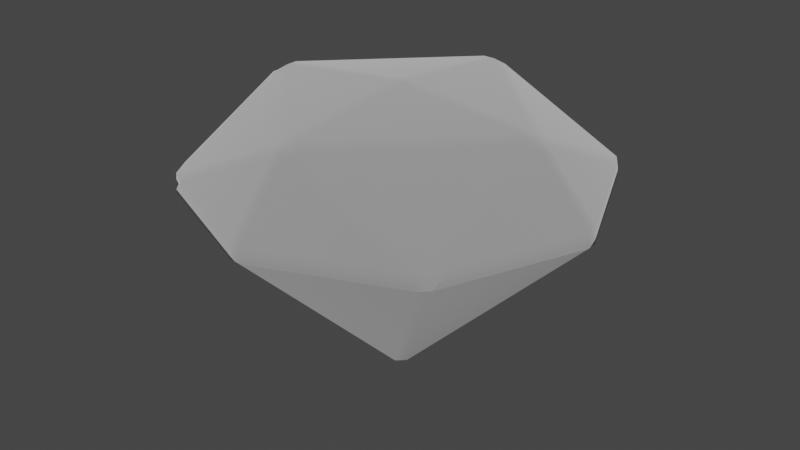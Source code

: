 # Source: part_jellyking_x1_01.blend  (saved by Blender 3.4.6; exported with 4.5.12 LTS)
import bpy
from mathutils import Matrix  # noqa: F401  (used for matrix-valued properties, if any)

bpy.ops.wm.read_factory_settings(use_empty=True)
scene = bpy.context.scene
scene.name = 'Scene'

# ---- collections
col_collection = bpy.data.collections.new('Collection'); scene.collection.children.link(col_collection)

# ---- materials (node trees are filled in below, after node groups)
mat_dummymtl_rsrc_world_prop_generic_interior_furniture_trophies_bo = bpy.data.materials.new('dummymtl-rsrc.world.prop.generic.interior.furniture.trophies.bo')
mat_dummymtl_rsrc_world_prop_generic_interior_furniture_trophies_bo.use_backface_culling = True
mat_dummymtl_rsrc_world_prop_generic_interior_furniture_trophies_bo.use_transparent_shadow = False

# ---- material node trees
mat_dummymtl_rsrc_world_prop_generic_interior_furniture_trophies_bo.use_nodes = True; mat_dummymtl_rsrc_world_prop_generic_interior_furniture_trophies_bo.node_tree.nodes.clear()
_N = mat_dummymtl_rsrc_world_prop_generic_interior_furniture_trophies_bo.node_tree.nodes; _L = mat_dummymtl_rsrc_world_prop_generic_interior_furniture_trophies_bo.node_tree.links
n0 = _N.new('ShaderNodeBsdfPrincipled'); n0.name = 'Principled BSDF'; n0.location = (10, 300)
n0.distribution = 'GGX'
n0.subsurface_method = 'RANDOM_WALK_SKIN'
n0.inputs[0].default_value = (1.0, 1.0, 1.0, 1.0)
n0.inputs[1].default_value = 1.0
n0.inputs[2].default_value = 1.0
n0.inputs[27].default_value = (0.0, 0.0, 0.0, 1.0)
n0.inputs[28].default_value = 1.0
n1 = _N.new('ShaderNodeOutputMaterial'); n1.name = 'Material Output'; n1.location = (320, 270)
_L.new(n0.outputs[0], n1.inputs[0])
n1.is_active_output = True

# ---- world
world_world = bpy.data.worlds.new('World'); scene.world = world_world
world_world.use_nodes = True; world_world.node_tree.nodes.clear()
_N = world_world.node_tree.nodes; _L = world_world.node_tree.links
n0 = _N.new('ShaderNodeOutputWorld'); n0.name = 'World Output'; n0.location = (300, 300)
n1 = _N.new('ShaderNodeBackground'); n1.name = 'Background'; n1.location = (10, 300)
n1.inputs[0].default_value = (0.05088, 0.05088, 0.05088, 1.0)
_L.new(n1.outputs[0], n0.inputs[0])
n0.is_active_output = True
world_world.color = (0.05088, 0.05088, 0.05088)
world_world.use_sun_shadow = False
world_world.sun_shadow_jitter_overblur = 0.0

# ---- meshes
me_rsrc_world_prop_generic_interior_furniture_trophies_boss_part_j = bpy.data.meshes.new('rsrc.world.prop.generic.interior.furniture.trophies.boss.part_j')
me_rsrc_world_prop_generic_interior_furniture_trophies_boss_part_j.from_pydata([(0.01376, -0.1226, 0.3661), (-0.01389, -0.1492, 0.3202), (-0.01376, -0.1226, 0.3661), (-0.2913, 0.009879, 0.3661), (-0.481, 0.009879, 0.01376), (-0.01389, -0.18, -0.01389), (-0.01389, -0.1492, -0.3202), (-0.3661, 0.009879, -0.2913), (-0.01376, -0.1226, -0.3661), (-0.2913, 0.009879, -0.3661), (-0.01376, 0.009879, -0.481), (0.01376, 0.009879, -0.481), (0.2913, 0.009879, -0.3661), (0.03267, -0.1345, -0.3398), (0.3398, 0.01207, -0.3398), (0.481, 0.009879, 0.01376), (0.4842, 0.04829, 0.01344), (0.3661, 0.009879, 0.2913), (0.481, 0.009879, -0.01376), (0.3661, -0.1226, -0.01376), (0.3661, -0.1226, 0.01376), (0.4842, 0.04829, -0.01344), (0.03244, 0.5, -0.01344), (0.3518, 0.04829, -0.3328), (0.3661, 0.009879, -0.2913), (0.3328, 0.04829, -0.3518), (0.01344, 0.5, -0.03244), (0.01344, 0.5, 0.03244), (0.3518, 0.04829, 0.3328), (0.03244, 0.5, 0.01344), (-0.01344, 0.04829, -0.4842), (-0.01344, 0.5, -0.03244), (-0.3328, 0.04829, -0.3518), (0.01344, 0.04829, -0.4842), (0.01376, -0.1226, -0.3661), (-0.03267, -0.1345, -0.3398), (-0.3398, 0.01207, -0.3398), (0.3398, -0.1345, -0.03267), (0.3202, -0.1492, -0.01389), (0.01389, -0.1492, -0.3202), (0.2913, 0.009879, 0.3661), (0.03267, -0.1345, 0.3398), (0.3398, -0.1345, 0.03267), (0.3398, 0.01207, 0.3398), (0.3328, 0.04829, 0.3518), (0.01376, 0.009879, 0.481), (0.01344, 0.04829, 0.4842), (-0.01376, 0.009879, 0.481), (-0.01344, 0.04829, 0.4842), (-0.01344, 0.5, 0.03244), (-0.3328, 0.04829, 0.3518), (-0.03244, 0.5, 0.01344), (-0.3661, 0.009879, 0.2913), (-0.4842, 0.04829, 0.01344), (-0.3518, 0.04829, 0.3328), (-0.481, 0.009879, -0.01376), (-0.3661, -0.1226, 0.01376), (-0.3661, -0.1226, -0.01376), (-0.3518, 0.04829, -0.3328), (-0.03244, 0.5, -0.01344), (-0.4842, 0.04829, -0.01344), (-0.3398, -0.1345, -0.03267), (-0.3202, -0.1492, -0.01389), (0.01389, -0.18, -0.01389), (-0.01389, -0.18, 0.01389), (0.01389, -0.18, 0.01389), (0.01389, -0.1492, 0.3202), (0.3202, -0.1492, 0.01389), (-0.3202, -0.1492, 0.01389), (-0.3398, -0.1345, 0.03267), (-0.03267, -0.1345, 0.3398), (-0.3398, 0.01207, 0.3398)], [], [(0, 40, 45), (64, 1, 68), (2, 47, 3), (56, 52, 4), (5, 62, 6), (57, 55, 7), (8, 9, 10), (34, 11, 12), (13, 14, 37), (20, 15, 17), (15, 16, 17), (18, 16, 15), (19, 24, 18), (18, 15, 19), (20, 19, 15), (18, 21, 16), (22, 21, 23), (21, 18, 23), (24, 23, 18), (25, 23, 24), (26, 25, 33), (23, 25, 22), (22, 29, 21), (16, 21, 29), (27, 29, 22), (29, 27, 28), (29, 28, 16), (28, 17, 16), (27, 22, 26), (26, 22, 25), (27, 26, 31), (31, 26, 30), (31, 30, 32), (33, 30, 26), (30, 33, 11), (11, 33, 12), (25, 12, 33), (30, 11, 10), (30, 10, 32), (10, 11, 8), (9, 32, 10), (34, 8, 11), (8, 35, 9), (35, 8, 34), (61, 36, 35), (12, 14, 34), (25, 14, 12), (25, 24, 14), (14, 24, 37), (19, 37, 24), (13, 34, 14), (35, 34, 13), (38, 37, 19), (37, 38, 13), (63, 39, 38), (38, 19, 20), (39, 13, 38), (35, 13, 39), (38, 20, 42), (42, 20, 43), (17, 43, 20), (28, 43, 17), (28, 40, 43), (43, 40, 41), (42, 43, 41), (28, 44, 40), (44, 28, 27), (40, 44, 45), (46, 45, 44), (27, 46, 44), (46, 47, 45), (45, 47, 0), (0, 41, 40), (2, 0, 47), (41, 0, 2), (46, 48, 47), (47, 48, 3), (48, 46, 49), (50, 3, 48), (27, 49, 46), (49, 50, 48), (49, 51, 50), (27, 51, 49), (54, 50, 51), (50, 71, 3), (3, 71, 2), (50, 52, 71), (50, 54, 52), (52, 54, 4), (53, 4, 54), (51, 53, 54), (53, 55, 4), (4, 55, 56), (53, 60, 55), (57, 56, 55), (55, 60, 7), (60, 53, 59), (51, 59, 53), (27, 59, 51), (27, 31, 59), (59, 31, 58), (58, 7, 60), (32, 58, 31), (59, 58, 60), (58, 32, 9), (58, 9, 36), (58, 36, 7), (36, 9, 35), (7, 36, 57), (61, 57, 36), (35, 6, 61), (35, 39, 6), (6, 39, 5), (62, 61, 6), (63, 5, 39), (5, 64, 62), (65, 5, 63), (65, 64, 5), (65, 67, 66), (65, 63, 67), (38, 67, 63), (38, 42, 67), (67, 42, 66), (41, 66, 42), (66, 1, 65), (41, 1, 66), (64, 65, 1), (41, 70, 1), (41, 2, 70), (70, 2, 71), (1, 70, 68), (69, 68, 70), (71, 52, 69), (56, 69, 52), (69, 56, 57), (69, 57, 61), (70, 71, 69), (69, 61, 62), (69, 62, 68), (68, 62, 64)])
me_rsrc_world_prop_generic_interior_furniture_trophies_boss_part_j.polygons.foreach_set('use_smooth', [True] * 140)
_k = set([(23, 25), (28, 44), (32, 58), (50, 54)])
me_rsrc_world_prop_generic_interior_furniture_trophies_boss_part_j.attributes.new('sharp_edge', 'BOOLEAN', 'EDGE').data.foreach_set('value', [ (min(e.vertices), max(e.vertices)) in _k for e in me_rsrc_world_prop_generic_interior_furniture_trophies_boss_part_j.edges])
_k = {(28, 44): 1.0, (23, 25): 1.0, (50, 54): 1.0, (32, 58): 1.0}
me_rsrc_world_prop_generic_interior_furniture_trophies_boss_part_j.attributes.new('crease_edge', 'FLOAT', 'EDGE').data.foreach_set('value', [_k.get((min(e.vertices), max(e.vertices)), 0.0) for e in me_rsrc_world_prop_generic_interior_furniture_trophies_boss_part_j.edges])
_uv = me_rsrc_world_prop_generic_interior_furniture_trophies_boss_part_j.uv_layers.new(name='UVMap')
_uv.uv.foreach_set('vector', [0.75, 0.75, 0.1925, 0.5032, 0.625, 0.5, 0.2481, 0.4538, 0.75, 0.5, 0.1925, 0.4538, 0.875, 1.0, 0.187, 0.5246, 0.75, 0.75, 0.187, 0.5131, 1.0, 0.75, 0.1256, 0.5131, 0.75, 0.75, 0.187, 0.5032, 0.75, 0.5, 0.187, 0.4538, 0.875, 0.5, 0.1314, 0.4538, 1.0, 0.75, 0.1164, 0.5032, 0.875, 0.5, 0.1164, 0.4538, 1.0, 0.5, 0.09342, 0.4538, 0.125, 1.0, 0.187, 0.5246, 0.0, 0.75, 0.1256, 0.5131, 0.25, 0.75, 0.187, 0.5131, 0.25, 0.75, 0.0, 0.75, 0.1164, 0.5032, 0.0, 0.5, 0.0, 0.75, 0.25, 0.75, 0.09342, 0.4538, 0.125, 0.5, 0.0, 0.5, 0.0, 0.5, 0.25, 0.75, 0.1164, 0.4538, 0.25, 0.75, 0.1164, 0.4538, 0.25, 0.75, 0.0, 0.5, 0.187, 0.5032, 0.0, 0.75, 0.125, 0.5, 0.187, 0.5032, 0.1314, 0.4538, 0.187, 0.5032, 0.0, 0.5, 0.25, 0.5, 0.187, 0.4538, 0.25, 0.5, 0.0, 0.5, 0.25, 0.75, 0.25, 0.5, 0.187, 0.4538, 0.1925, 0.5032, 0.25, 0.75, 0.25, 0.5, 0.25, 0.5, 0.25, 0.75, 0.1925, 0.4538, 0.1925, 0.4538, 0.375, 0.5, 0.187, 0.5032, 0.0, 0.75, 0.187, 0.5032, 0.375, 0.5, 0.2481, 0.4538, 0.375, 0.5, 0.1925, 0.4538, 0.375, 0.5, 0.2481, 0.4538, 0.25, 0.75, 0.1963, 0.5076, 0.25, 0.75, 0.0, 0.75, 0.25, 0.75, 0.1164, 0.5032, 0.0, 0.75, 0.2481, 0.4538, 0.1925, 0.4538, 0.375, 0.5, 0.375, 0.5, 0.1925, 0.4538, 0.25, 0.75, 0.2481, 0.4538, 0.375, 0.5, 0.2578, 0.4529, 0.2578, 0.4529, 0.375, 0.5, 0.5, 0.75, 0.2578, 0.5076, 0.5, 0.75, 0.5, 0.75, 0.263, 0.5032, 0.5, 0.75, 0.375, 0.5, 0.5, 0.75, 0.263, 0.5032, 0.5, 0.5, 0.5, 0.5, 0.263, 0.5032, 0.2861, 0.4538, 0.25, 0.75, 0.2861, 0.4538, 0.263, 0.5032, 0.5, 0.75, 0.5, 0.5, 0.625, 0.5, 0.5, 0.75, 0.625, 0.5, 0.263, 0.4538, 0.625, 0.5, 0.5, 0.5, 0.5, 0.5, 0.2867, 0.4394, 0.263, 0.4538, 0.625, 0.5, 0.5, 0.5, 0.5, 0.5, 0.5, 0.5, 0.5, 0.5, 0.263, 0.4538, 0.2867, 0.4394, 0.263, 0.4538, 0.5, 0.5, 0.5, 0.5, 0.5, 0.5, 0.2861, 0.4538, 0.263, 0.4538, 0.2861, 0.4538, 0.5, 0.75, 0.5, 0.5, 0.25, 0.75, 0.5, 0.75, 0.2861, 0.4538, 0.25, 0.75, 0.187, 0.4538, 0.5, 0.75, 0.5, 0.75, 0.187, 0.4538, 0.263, 0.5032, 0.1164, 0.4538, 0.263, 0.5032, 0.187, 0.4538, 0.375, 0.5, 0.5, 0.5, 0.5, 0.75, 0.263, 0.4538, 0.5, 0.5, 0.375, 0.5, 0.263, 0.4538, 0.263, 0.5032, 0.1164, 0.4538, 0.263, 0.5032, 0.263, 0.4538, 0.375, 0.5, 0.5, 0.5, 0.263, 0.5032, 0.263, 0.4538, 0.263, 0.4538, 0.1164, 0.4538, 0.25, 0.75, 0.5, 0.5, 0.375, 0.5, 0.263, 0.4538, 0.263, 0.4538, 0.375, 0.5, 0.5, 0.5, 0.263, 0.4538, 0.25, 0.75, 0.263, 0.5032, 0.263, 0.5032, 0.25, 0.75, 0.5, 0.5, 0.1164, 0.5032, 0.5, 0.5, 0.25, 0.75, 0.25, 0.75, 0.5, 0.5, 0.1164, 0.5032, 0.25, 0.75, 0.2867, 0.4394, 0.5, 0.5, 0.5, 0.5, 0.2867, 0.4394, 0.5, 0.25, 0.1962, 0.2709, 0.375, 0.5, 0.5, 0.25, 0.25, 0.75, 0.2602, 0.4394, 0.2867, 0.4394, 0.2602, 0.4394, 0.25, 0.75, 0.2481, 0.4538, 0.2867, 0.4394, 0.2602, 0.4394, 0.5, 0.5, 0.2602, 0.4394, 0.5, 0.5, 0.2602, 0.4394, 0.5, 0.5, 0.2602, 0.4394, 0.263, 0.4538, 0.2602, 0.4394, 0.375, 0.5, 0.5, 0.5, 0.5, 0.5, 0.375, 0.5, 0.2564, 0.4394, 0.2564, 0.4394, 0.5, 0.25, 0.2867, 0.4394, 0.25, 0.25, 0.2564, 0.4394, 0.375, 0.5, 0.5, 0.25, 0.2564, 0.4394, 0.25, 0.25, 0.2602, 0.4394, 0.1924, 0.2709, 0.375, 0.5, 0.375, 0.5, 0.1924, 0.2709, 0.25, 0.5, 0.1924, 0.2709, 0.2602, 0.4394, 0.1924, 0.4394, 0.5, 0.5, 0.25, 0.5, 0.1924, 0.2709, 0.2481, 0.4538, 0.1924, 0.4394, 0.2602, 0.4394, 0.1962, 0.2709, 0.5, 0.5, 0.5, 0.5, 0.1924, 0.4394, 0.1962, 0.2709, 0.5, 0.5, 0.2481, 0.4538, 0.1962, 0.2709, 0.1924, 0.4394, 0.625, 0.0, 0.5, 0.5, 0.1962, 0.2709, 0.5, 0.5, 0.1924, 0.2709, 0.25, 0.5, 0.25, 0.5, 0.1924, 0.2709, 0.25, 0.25, 0.5, 0.5, 0.625, 0.5, 0.1924, 0.2709, 0.5, 0.5, 0.625, 0.0, 0.625, 0.5, 0.625, 0.5, 0.625, 0.0, 0.2602, 0.4394, 0.5, 0.25, 0.2602, 0.4394, 0.625, 0.0, 0.1962, 0.2709, 0.5, 0.25, 0.5, 0.5, 0.5, 0.25, 0.1924, 0.2709, 0.2602, 0.4394, 0.2602, 0.4394, 0.1924, 0.2709, 0.5, 0.5, 0.5, 0.25, 0.187, 0.2709, 0.1924, 0.2709, 0.25, 0.5, 0.5, 0.5, 0.1924, 0.2709, 0.1924, 0.2709, 0.187, 0.2709, 0.187, 0.4394, 0.187, 0.2709, 0.5, 0.25, 0.25, 0.25, 0.1962, 0.2709, 0.25, 0.25, 0.5, 0.25, 0.2481, 0.4538, 0.25, 0.25, 0.1962, 0.2709, 0.2481, 0.4538, 0.2578, 0.4529, 0.25, 0.25, 0.25, 0.25, 0.2578, 0.4529, 0.187, 0.2709, 0.187, 0.2709, 0.187, 0.4394, 0.187, 0.2709, 0.263, 0.4538, 0.187, 0.2709, 0.2578, 0.4529, 0.125, 0.5, 0.187, 0.2709, 0.1231, 0.4394, 0.187, 0.2709, 0.263, 0.4538, 0.2867, 0.4394, 0.187, 0.2709, 0.2867, 0.4394, 0.5, 0.5, 0.187, 0.2709, 0.5, 0.5, 0.187, 0.4394, 0.5, 0.5, 0.2867, 0.4394, 0.263, 0.4538, 0.187, 0.4394, 0.5, 0.5, 0.25, 0.5, 0.1924, 0.4394, 0.25, 0.5, 0.5, 0.5, 0.263, 0.4538, 0.5, 0.5, 0.1924, 0.4394, 0.263, 0.4538, 0.5, 0.5, 0.5, 0.5, 0.5, 0.5, 0.5, 0.5, 0.1925, 0.4538, 0.5, 0.5, 0.1924, 0.4394, 0.5, 0.5, 0.2481, 0.4538, 0.1925, 0.4538, 0.5, 0.5, 0.1925, 0.4538, 0.5, 0.5, 0.5, 0.5, 0.187, 0.4538, 0.1925, 0.4538, 0.2481, 0.4538, 0.187, 0.4538, 0.5, 0.5, 0.1925, 0.4538, 0.187, 0.4538, 0.5, 0.5, 0.1231, 0.4394, 0.187, 0.4538, 0.2481, 0.4538, 0.5, 0.5, 0.263, 0.4538, 0.5, 0.5, 0.2481, 0.4538, 0.263, 0.4538, 0.263, 0.5032, 0.5, 0.5, 0.5, 0.5, 0.263, 0.5032, 0.187, 0.5032, 0.5, 0.25, 0.187, 0.5032, 0.263, 0.5032, 0.187, 0.5032, 0.5, 0.5, 0.187, 0.4538, 0.5, 0.25, 0.5, 0.5, 0.187, 0.5032, 0.5, 0.5, 0.187, 0.4538, 0.5, 0.5, 0.5, 0.25, 0.1314, 0.4538, 0.5, 0.5, 0.5, 0.25, 0.25, 0.25, 0.1314, 0.4538, 0.1314, 0.4538, 0.25, 0.25, 0.1924, 0.2709, 0.5, 0.5, 0.1314, 0.4538, 0.5, 0.5, 0.1925, 0.5032, 0.5, 0.5, 0.1314, 0.4538, 0.1924, 0.2709, 0.625, 0.5, 0.1925, 0.5032, 0.5, 0.5, 0.1925, 0.5032, 0.625, 0.5, 0.1925, 0.5032, 0.5, 0.5, 0.25, 0.5, 0.1925, 0.5032, 0.25, 0.5, 0.1924, 0.4394, 0.25, 0.75, 0.1832, 0.5076, 0.1925, 0.5032, 0.1925, 0.5032, 0.1924, 0.4394, 0.5, 0.5, 0.1925, 0.5032, 0.5, 0.5, 0.5, 0.5, 0.5, 0.5, 0.5, 0.5, 0.5, 0.5])
me_rsrc_world_prop_generic_interior_furniture_trophies_boss_part_j.materials.append(mat_dummymtl_rsrc_world_prop_generic_interior_furniture_trophies_bo)
me_rsrc_world_prop_generic_interior_furniture_trophies_boss_part_j.update()
me_rsrc_world_prop_generic_interior_furniture_trophies_boss_part_j.normals_split_custom_set([tuple(v) for v in zip(*[iter([0.1811, -0.7874, 0.5893, 0.1811, -0.7874, 0.5893, 0.1833, -0.7872, 0.5889, -0.08099, -0.9934, 0.08099, -0.08105, -0.9934, 0.08106, -0.08103, -0.9934, 0.08102, -0.1787, -0.7878, 0.5895, -0.1787, -0.7878, 0.5895, -0.1786, -0.7878, 0.5895, -0.5892, -0.7874, 0.1811, -0.5893, -0.7874, 0.1811, -0.5889, -0.7872, 0.1833, -0.08099, -0.9934, -0.08098, -0.08106, -0.9934, -0.08105, -0.08102, -0.9934, -0.08103, -0.5895, -0.7878, -0.1787, -0.5895, -0.7878, -0.1787, -0.5895, -0.7878, -0.1786, -0.1811, -0.7874, -0.5893, -0.1811, -0.7874, -0.5893, -0.1833, -0.7872, -0.5889, 0.1787, -0.7878, -0.5895, 0.1787, -0.7878, -0.5895, 0.1786, -0.7878, -0.5895, 0.3062, -0.9057, -0.2933, 0.3062, -0.9057, -0.2932, 0.3062, -0.9057, -0.2932, 0.5942, -0.7835, 0.1815, 0.5943, -0.7835, 0.1815, 0.5943, -0.7835, 0.1816, 0.5943, -0.7835, 0.1815, 0.598, 0.7581, 0.2601, 0.5943, -0.7835, 0.1816, 0.5955, -0.782, -0.184, 0.598, 0.7581, 0.2601, 0.5943, -0.7835, 0.1815, 0.5954, -0.7821, -0.184, 0.5955, -0.782, -0.184, 0.5955, -0.782, -0.184, 0.5955, -0.782, -0.184, 0.5943, -0.7835, 0.1815, 0.5954, -0.7821, -0.184, 0.5942, -0.7835, 0.1815, 0.5954, -0.7821, -0.184, 0.5943, -0.7835, 0.1815, 0.5955, -0.782, -0.184, 0.6287, 0.7228, -0.2868, 0.598, 0.7581, 0.2601, 0.6287, 0.7228, -0.2869, 0.6287, 0.7228, -0.2868, 0.2468, 0.2459, -0.9373, 0.6287, 0.7228, -0.2868, 0.5955, -0.782, -0.184, 0.2468, 0.2459, -0.9373, 0.5955, -0.782, -0.184, 0.2468, 0.2459, -0.9373, 0.5955, -0.782, -0.184, 0.26, 0.7582, -0.598, 0.2468, 0.2459, -0.9373, 0.5955, -0.782, -0.184, 0.26, 0.7582, -0.598, 0.26, 0.7582, -0.598, 0.26, 0.7582, -0.598, 0.2468, 0.2459, -0.9373, 0.26, 0.7582, -0.598, 0.6287, 0.7228, -0.2869, 0.6287, 0.7228, -0.2869, 0.598, 0.7582, 0.26, 0.6287, 0.7228, -0.2868, 0.598, 0.7581, 0.2601, 0.6287, 0.7228, -0.2868, 0.598, 0.7582, 0.26, 0.2869, 0.7228, 0.6287, 0.598, 0.7582, 0.26, 0.6287, 0.7228, -0.2869, 0.598, 0.7582, 0.26, 0.2869, 0.7228, 0.6287, 0.2847, 0.3303, 0.8999, 0.598, 0.7582, 0.26, 0.2847, 0.3303, 0.8999, 0.598, 0.7581, 0.2601, 0.2847, 0.3303, 0.8999, 0.5943, -0.7835, 0.1816, 0.598, 0.7581, 0.2601, 0.2869, 0.7228, 0.6287, 0.6287, 0.7228, -0.2869, 0.26, 0.7582, -0.598, 0.26, 0.7582, -0.598, 0.6287, 0.7228, -0.2869, 0.26, 0.7582, -0.598, 0.2869, 0.7228, 0.6287, 0.26, 0.7582, -0.598, -0.2868, 0.7228, -0.6287, -0.2868, 0.7228, -0.6287, 0.26, 0.7582, -0.598, -0.2868, 0.7229, -0.6286, -0.2868, 0.7228, -0.6287, -0.2868, 0.7229, -0.6286, -0.9373, 0.2459, -0.2468, 0.26, 0.7582, -0.598, -0.2868, 0.7229, -0.6286, 0.26, 0.7582, -0.598, -0.2868, 0.7229, -0.6286, 0.26, 0.7582, -0.598, 0.1787, -0.7878, -0.5895, 0.1787, -0.7878, -0.5895, 0.26, 0.7582, -0.598, 0.1786, -0.7878, -0.5895, 0.26, 0.7582, -0.598, 0.1786, -0.7878, -0.5895, 0.26, 0.7582, -0.598, -0.2868, 0.7229, -0.6286, 0.1787, -0.7878, -0.5895, -0.1833, -0.7872, -0.5889, -0.2868, 0.7229, -0.6286, -0.1833, -0.7872, -0.5889, -0.9373, 0.2459, -0.2468, -0.1833, -0.7872, -0.5889, 0.1787, -0.7878, -0.5895, -0.1811, -0.7874, -0.5893, -0.1811, -0.7874, -0.5893, -0.9373, 0.2459, -0.2468, -0.1833, -0.7872, -0.5889, 0.1787, -0.7878, -0.5895, -0.1811, -0.7874, -0.5893, 0.1787, -0.7878, -0.5895, -0.1811, -0.7874, -0.5893, -0.2854, -0.9079, -0.3069, -0.1811, -0.7874, -0.5893, -0.2854, -0.9079, -0.3069, -0.1811, -0.7874, -0.5893, 0.1787, -0.7878, -0.5895, -0.2853, -0.9079, -0.3071, -0.2853, -0.9079, -0.3071, -0.2854, -0.9079, -0.3069, 0.1786, -0.7878, -0.5895, 0.3062, -0.9057, -0.2932, 0.1787, -0.7878, -0.5895, 0.26, 0.7582, -0.598, 0.3062, -0.9057, -0.2932, 0.1786, -0.7878, -0.5895, 0.26, 0.7582, -0.598, 0.5955, -0.782, -0.184, 0.3062, -0.9057, -0.2932, 0.3062, -0.9057, -0.2932, 0.5955, -0.782, -0.184, 0.3062, -0.9057, -0.2932, 0.5954, -0.7821, -0.184, 0.3062, -0.9057, -0.2932, 0.5955, -0.782, -0.184, 0.3062, -0.9057, -0.2933, 0.1787, -0.7878, -0.5895, 0.3062, -0.9057, -0.2932, -0.2854, -0.9079, -0.3069, 0.1787, -0.7878, -0.5895, 0.3062, -0.9057, -0.2933, 0.07404, -0.9939, -0.08222, 0.3062, -0.9057, -0.2932, 0.5954, -0.7821, -0.184, 0.3062, -0.9057, -0.2932, 0.07404, -0.9939, -0.08222, 0.3062, -0.9057, -0.2933, 0.07418, -0.9938, -0.08223, 0.07415, -0.9938, -0.08225, 0.07404, -0.9939, -0.08222, 0.07404, -0.9939, -0.08222, 0.5954, -0.7821, -0.184, 0.5942, -0.7835, 0.1815, 0.07415, -0.9938, -0.08225, 0.3062, -0.9057, -0.2933, 0.07404, -0.9939, -0.08222, -0.2854, -0.9079, -0.3069, 0.3062, -0.9057, -0.2933, 0.07415, -0.9938, -0.08225, 0.07404, -0.9939, -0.08222, 0.5942, -0.7835, 0.1815, 0.2845, -0.9071, 0.3104, 0.2845, -0.9071, 0.3104, 0.5942, -0.7835, 0.1815, 0.2844, -0.9071, 0.3104, 0.5943, -0.7835, 0.1816, 0.2844, -0.9071, 0.3104, 0.5942, -0.7835, 0.1815, 0.2847, 0.3303, 0.8999, 0.2844, -0.9071, 0.3104, 0.5943, -0.7835, 0.1816, 0.2847, 0.3303, 0.8999, 0.1811, -0.7874, 0.5893, 0.2844, -0.9071, 0.3104, 0.2844, -0.9071, 0.3104, 0.1811, -0.7874, 0.5893, 0.2845, -0.9071, 0.3103, 0.2845, -0.9071, 0.3104, 0.2844, -0.9071, 0.3104, 0.2845, -0.9071, 0.3103, 0.2847, 0.3303, 0.8999, 0.3395, -0.394, 0.8541, 0.1811, -0.7874, 0.5893, 0.3395, -0.394, 0.8541, 0.2847, 0.3303, 0.8999, 0.2869, 0.7228, 0.6287, 0.1811, -0.7874, 0.5893, 0.3395, -0.394, 0.8541, 0.1833, -0.7872, 0.5889, 0.2868, 0.7229, 0.6287, 0.1833, -0.7872, 0.5889, 0.3395, -0.394, 0.8541, 0.2869, 0.7228, 0.6287, 0.2868, 0.7229, 0.6287, 0.3395, -0.394, 0.8541, 0.2868, 0.7229, 0.6287, -0.1787, -0.7878, 0.5895, 0.1833, -0.7872, 0.5889, 0.1833, -0.7872, 0.5889, -0.1787, -0.7878, 0.5895, 0.1811, -0.7874, 0.5893, 0.1811, -0.7874, 0.5893, 0.2845, -0.9071, 0.3103, 0.1811, -0.7874, 0.5893, -0.1787, -0.7878, 0.5895, 0.1811, -0.7874, 0.5893, -0.1787, -0.7878, 0.5895, 0.2845, -0.9071, 0.3103, 0.1811, -0.7874, 0.5893, -0.1787, -0.7878, 0.5895, 0.2868, 0.7229, 0.6287, -0.2601, 0.7581, 0.598, -0.1787, -0.7878, 0.5895, -0.1787, -0.7878, 0.5895, -0.2601, 0.7581, 0.598, -0.1786, -0.7878, 0.5895, -0.2601, 0.7581, 0.598, 0.2868, 0.7229, 0.6287, -0.26, 0.7582, 0.598, -0.3923, -0.2732, 0.8783, -0.1786, -0.7878, 0.5895, -0.2601, 0.7581, 0.598, 0.2869, 0.7228, 0.6287, -0.26, 0.7582, 0.598, 0.2868, 0.7229, 0.6287, -0.26, 0.7582, 0.598, -0.3923, -0.2732, 0.8783, -0.2601, 0.7581, 0.598, -0.26, 0.7582, 0.598, -0.6288, 0.7228, 0.2868, -0.3923, -0.2732, 0.8783, 0.2869, 0.7228, 0.6287, -0.6288, 0.7228, 0.2868, -0.26, 0.7582, 0.598, -0.6286, 0.7228, 0.287, -0.3923, -0.2732, 0.8783, -0.6288, 0.7228, 0.2868, -0.3923, -0.2732, 0.8783, -0.307, -0.9079, 0.2853, -0.1786, -0.7878, 0.5895, -0.1786, -0.7878, 0.5895, -0.307, -0.9079, 0.2853, -0.1787, -0.7878, 0.5895, -0.3923, -0.2732, 0.8783, -0.5893, -0.7874, 0.1811, -0.307, -0.9079, 0.2853, -0.3923, -0.2732, 0.8783, -0.6286, 0.7228, 0.287, -0.5893, -0.7874, 0.1811, -0.5893, -0.7874, 0.1811, -0.6286, 0.7228, 0.287, -0.5889, -0.7872, 0.1833, -0.6286, 0.7228, 0.2869, -0.5889, -0.7872, 0.1833, -0.6286, 0.7228, 0.287, -0.6288, 0.7228, 0.2868, -0.6286, 0.7228, 0.2869, -0.6286, 0.7228, 0.287, -0.6286, 0.7228, 0.2869, -0.5895, -0.7878, -0.1787, -0.5889, -0.7872, 0.1833, -0.5889, -0.7872, 0.1833, -0.5895, -0.7878, -0.1787, -0.5892, -0.7874, 0.1811, -0.6286, 0.7228, 0.2869, -0.598, 0.7581, -0.2601, -0.5895, -0.7878, -0.1787, -0.5895, -0.7878, -0.1787, -0.5892, -0.7874, 0.1811, -0.5895, -0.7878, -0.1787, -0.5895, -0.7878, -0.1787, -0.598, 0.7581, -0.2601, -0.5895, -0.7878, -0.1786, -0.598, 0.7581, -0.2601, -0.6286, 0.7228, 0.2869, -0.598, 0.7582, -0.26, -0.6288, 0.7228, 0.2868, -0.598, 0.7582, -0.26, -0.6286, 0.7228, 0.2869, 0.2869, 0.7228, 0.6287, -0.598, 0.7582, -0.26, -0.6288, 0.7228, 0.2868, 0.2869, 0.7228, 0.6287, -0.2868, 0.7228, -0.6287, -0.598, 0.7582, -0.26, -0.598, 0.7582, -0.26, -0.2868, 0.7228, -0.6287, -0.2847, 0.3303, -0.8999, -0.2847, 0.3303, -0.8999, -0.5895, -0.7878, -0.1786, -0.598, 0.7581, -0.2601, -0.9373, 0.2459, -0.2468, -0.2847, 0.3303, -0.8999, -0.2868, 0.7228, -0.6287, -0.598, 0.7582, -0.26, -0.2847, 0.3303, -0.8999, -0.598, 0.7581, -0.2601, -0.2847, 0.3303, -0.8999, -0.9373, 0.2459, -0.2468, -0.1811, -0.7874, -0.5893, -0.2847, 0.3303, -0.8999, -0.1811, -0.7874, -0.5893, -0.2853, -0.9079, -0.3071, -0.2847, 0.3303, -0.8999, -0.2853, -0.9079, -0.3071, -0.5895, -0.7878, -0.1786, -0.2853, -0.9079, -0.3071, -0.1811, -0.7874, -0.5893, -0.2854, -0.9079, -0.3069, -0.5895, -0.7878, -0.1786, -0.2853, -0.9079, -0.3071, -0.5895, -0.7878, -0.1787, -0.2853, -0.9079, -0.3071, -0.5895, -0.7878, -0.1787, -0.2853, -0.9079, -0.3071, -0.2854, -0.9079, -0.3069, -0.08102, -0.9934, -0.08103, -0.2853, -0.9079, -0.3071, -0.2854, -0.9079, -0.3069, 0.07415, -0.9938, -0.08225, -0.08102, -0.9934, -0.08103, -0.08102, -0.9934, -0.08103, 0.07415, -0.9938, -0.08225, -0.08099, -0.9934, -0.08098, -0.08106, -0.9934, -0.08105, -0.2853, -0.9079, -0.3071, -0.08102, -0.9934, -0.08103, 0.07418, -0.9938, -0.08223, -0.08099, -0.9934, -0.08098, 0.07415, -0.9938, -0.08225, -0.08099, -0.9934, -0.08098, -0.08099, -0.9934, 0.08099, -0.08106, -0.9934, -0.08105, 0.08098, -0.9934, 0.08099, -0.08099, -0.9934, -0.08098, 0.07418, -0.9938, -0.08223, 0.08098, -0.9934, 0.08099, -0.08099, -0.9934, 0.08099, -0.08099, -0.9934, -0.08098, 0.08098, -0.9934, 0.08099, 0.08102, -0.9934, 0.08105, 0.08102, -0.9934, 0.08103, 0.08098, -0.9934, 0.08099, 0.07418, -0.9938, -0.08223, 0.08102, -0.9934, 0.08105, 0.07404, -0.9939, -0.08222, 0.08102, -0.9934, 0.08105, 0.07418, -0.9938, -0.08223, 0.07404, -0.9939, -0.08222, 0.2845, -0.9071, 0.3104, 0.08102, -0.9934, 0.08105, 0.08102, -0.9934, 0.08105, 0.2845, -0.9071, 0.3104, 0.08102, -0.9934, 0.08103, 0.2845, -0.9071, 0.3103, 0.08102, -0.9934, 0.08103, 0.2845, -0.9071, 0.3104, 0.08102, -0.9934, 0.08103, -0.08105, -0.9934, 0.08106, 0.08098, -0.9934, 0.08099, 0.2845, -0.9071, 0.3103, -0.08105, -0.9934, 0.08106, 0.08102, -0.9934, 0.08103, -0.08099, -0.9934, 0.08099, 0.08098, -0.9934, 0.08099, -0.08105, -0.9934, 0.08106, 0.2845, -0.9071, 0.3103, -0.3071, -0.9079, 0.2853, -0.08105, -0.9934, 0.08106, 0.2845, -0.9071, 0.3103, -0.1787, -0.7878, 0.5895, -0.3071, -0.9079, 0.2853, -0.3071, -0.9079, 0.2853, -0.1787, -0.7878, 0.5895, -0.307, -0.9079, 0.2853, -0.08105, -0.9934, 0.08106, -0.3071, -0.9079, 0.2853, -0.08103, -0.9934, 0.08102, -0.307, -0.9079, 0.2854, -0.08103, -0.9934, 0.08102, -0.3071, -0.9079, 0.2853, -0.307, -0.9079, 0.2853, -0.5893, -0.7874, 0.1811, -0.307, -0.9079, 0.2854, -0.5892, -0.7874, 0.1811, -0.307, -0.9079, 0.2854, -0.5893, -0.7874, 0.1811, -0.307, -0.9079, 0.2854, -0.5892, -0.7874, 0.1811, -0.5895, -0.7878, -0.1787, -0.307, -0.9079, 0.2854, -0.5895, -0.7878, -0.1787, -0.2853, -0.9079, -0.3071, -0.3071, -0.9079, 0.2853, -0.307, -0.9079, 0.2853, -0.307, -0.9079, 0.2854, -0.307, -0.9079, 0.2854, -0.2853, -0.9079, -0.3071, -0.08106, -0.9934, -0.08105, -0.307, -0.9079, 0.2854, -0.08106, -0.9934, -0.08105, -0.08103, -0.9934, 0.08102, -0.08103, -0.9934, 0.08102, -0.08106, -0.9934, -0.08105, -0.08099, -0.9934, 0.08099])] * 3)])

# ---- objects
ob_boss_part_jellyking_x1_01_mesh_0 = bpy.data.objects.new('boss.part_jellyking_x1_01-Mesh[0]', me_rsrc_world_prop_generic_interior_furniture_trophies_boss_part_j)

# ---- transforms, parenting, visibility, modifiers, constraints
ob_boss_part_jellyking_x1_01_mesh_0.location = (0.0, 0.0, 0.0)
ob_boss_part_jellyking_x1_01_mesh_0.rotation_mode = 'QUATERNION'
ob_boss_part_jellyking_x1_01_mesh_0.rotation_quaternion = (0.7071, -0.7071, -1.57e-16, -9.358e-24)
_m = ob_boss_part_jellyking_x1_01_mesh_0.modifiers.new('Weighted Normal', 'WEIGHTED_NORMAL')
_m.keep_sharp = True

# ---- collection membership
scene.collection.objects.link(ob_boss_part_jellyking_x1_01_mesh_0)

# ---- scene / render settings (as saved in the file)
scene.frame_start = 1; scene.frame_end = 250; scene.frame_set(1)
scene.render.engine = 'BLENDER_EEVEE_NEXT'
scene.cycles.sampling_pattern = 'TABULATED_SOBOL'
scene.cycles.use_light_tree = False
scene.view_settings.view_transform = 'Filmic'
bpy.context.view_layer.update()

# ---- added for rendering (the .blend has no active camera and no usable light): camera, sun
cam_auto = bpy.data.cameras.new('AutoCamera')
cam_auto.lens = 50.0
cam_auto.sensor_width = 36.0
cam_auto.clip_end = 1000.0
ob_auto_camera = bpy.data.objects.new('AutoCamera', cam_auto)
scene.collection.objects.link(ob_auto_camera)
ob_auto_camera.location = (1.4146, -1.69752, 0.971683)
ob_auto_camera.rotation_euler = (1.09748, -7.21219e-08, 0.694738)
scene.camera = ob_auto_camera
light_auto_sun = bpy.data.lights.new('AutoSun', 'SUN')
light_auto_sun.energy = 3.0
light_auto_sun.angle = 0.0523599
ob_auto_sun = bpy.data.objects.new('AutoSun', light_auto_sun)
scene.collection.objects.link(ob_auto_sun)
ob_auto_sun.rotation_euler = (0.872665, 0.174533, 0.523599)
bpy.context.view_layer.update()
